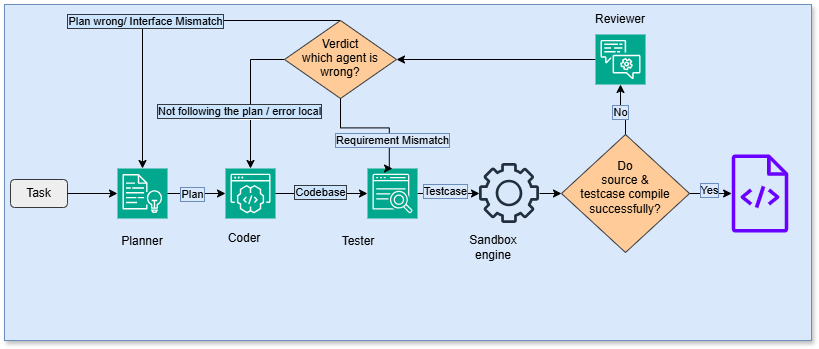

The diagram above was exported from draw.io. Its source (the exported page's mxGraphModel, read from the mxfile embedded in the PNG):
<mxGraphModel dx="1241" dy="677" grid="0" gridSize="10" guides="1" tooltips="1" connect="1" arrows="1" fold="1" page="1" pageScale="1" pageWidth="827" pageHeight="1169" math="0" shadow="0">
  <root>
    <mxCell id="0" />
    <mxCell id="1" parent="0" />
    <mxCell id="BPXZLuz7GghV5MjCyE3X-1" parent="1" style="whiteSpace=wrap;html=1;shadow=1;fillColor=#dae8fc;strokeColor=#6c8ebf;" value="" vertex="1">
      <mxGeometry height="336" width="807" x="6" y="16" as="geometry" />
    </mxCell>
    <mxCell id="8NWpcSzs6ABLfV8tg3pB-1" parent="1" style="sketch=0;points=[[0,0,0],[0.25,0,0],[0.5,0,0],[0.75,0,0],[1,0,0],[0,1,0],[0.25,1,0],[0.5,1,0],[0.75,1,0],[1,1,0],[0,0.25,0],[0,0.5,0],[0,0.75,0],[1,0.25,0],[1,0.5,0],[1,0.75,0]];outlineConnect=0;fontColor=#232F3E;fillColor=#01A88D;strokeColor=#ffffff;dashed=0;verticalLabelPosition=bottom;verticalAlign=top;align=center;html=1;fontSize=12;fontStyle=0;aspect=fixed;shape=mxgraph.aws4.resourceIcon;resIcon=mxgraph.aws4.comprehend;" value="" vertex="1">
      <mxGeometry height="50" width="50" x="119" y="180" as="geometry" />
    </mxCell>
    <mxCell id="Cza-6C5UVnyyo5E2w-tp-7" edge="1" parent="1" source="8NWpcSzs6ABLfV8tg3pB-3" style="edgeStyle=orthogonalEdgeStyle;rounded=0;orthogonalLoop=1;jettySize=auto;html=1;exitX=1;exitY=0.5;exitDx=0;exitDy=0;exitPerimeter=0;" target="Cza-6C5UVnyyo5E2w-tp-11">
      <mxGeometry relative="1" as="geometry">
        <mxPoint x="460" y="205" as="targetPoint" />
      </mxGeometry>
    </mxCell>
    <mxCell id="Cza-6C5UVnyyo5E2w-tp-39" connectable="0" parent="Cza-6C5UVnyyo5E2w-tp-7" style="edgeLabel;html=1;align=center;verticalAlign=middle;resizable=0;points=[];labelBackgroundColor=#dae8fc;labelBorderColor=#6c8ebf;" value="Testcase" vertex="1">
      <mxGeometry relative="1" x="-0.0732" y="2" as="geometry">
        <mxPoint x="-2" y="-1" as="offset" />
      </mxGeometry>
    </mxCell>
    <mxCell id="8NWpcSzs6ABLfV8tg3pB-3" parent="1" style="sketch=0;points=[[0,0,0],[0.25,0,0],[0.5,0,0],[0.75,0,0],[1,0,0],[0,1,0],[0.25,1,0],[0.5,1,0],[0.75,1,0],[1,1,0],[0,0.25,0],[0,0.5,0],[0,0.75,0],[1,0.25,0],[1,0.5,0],[1,0.75,0]];outlineConnect=0;fontColor=#232F3E;fillColor=#01A88D;strokeColor=#ffffff;dashed=0;verticalLabelPosition=bottom;verticalAlign=top;align=center;html=1;fontSize=12;fontStyle=0;aspect=fixed;shape=mxgraph.aws4.resourceIcon;resIcon=mxgraph.aws4.kendra;" value="" vertex="1">
      <mxGeometry height="50" width="50" x="369" y="180" as="geometry" />
    </mxCell>
    <mxCell id="Cza-6C5UVnyyo5E2w-tp-14" edge="1" parent="1" source="8NWpcSzs6ABLfV8tg3pB-4" style="edgeStyle=orthogonalEdgeStyle;rounded=0;orthogonalLoop=1;jettySize=auto;html=1;exitX=0;exitY=0.5;exitDx=0;exitDy=0;exitPerimeter=0;entryX=1;entryY=0.5;entryDx=0;entryDy=0;" target="Cza-6C5UVnyyo5E2w-tp-13">
      <mxGeometry relative="1" as="geometry" />
    </mxCell>
    <mxCell id="8NWpcSzs6ABLfV8tg3pB-4" parent="1" style="sketch=0;points=[[0,0,0],[0.25,0,0],[0.5,0,0],[0.75,0,0],[1,0,0],[0,1,0],[0.25,1,0],[0.5,1,0],[0.75,1,0],[1,1,0],[0,0.25,0],[0,0.5,0],[0,0.75,0],[1,0.25,0],[1,0.5,0],[1,0.75,0]];outlineConnect=0;fontColor=#232F3E;fillColor=#01A88D;strokeColor=#ffffff;dashed=0;verticalLabelPosition=bottom;verticalAlign=top;align=center;html=1;fontSize=12;fontStyle=0;aspect=fixed;shape=mxgraph.aws4.resourceIcon;resIcon=mxgraph.aws4.lex;" value="" vertex="1">
      <mxGeometry height="50" width="50" x="597" y="46" as="geometry" />
    </mxCell>
    <mxCell id="8NWpcSzs6ABLfV8tg3pB-5" parent="1" style="sketch=0;points=[[0,0,0],[0.25,0,0],[0.5,0,0],[0.75,0,0],[1,0,0],[0,1,0],[0.25,1,0],[0.5,1,0],[0.75,1,0],[1,1,0],[0,0.25,0],[0,0.5,0],[0,0.75,0],[1,0.25,0],[1,0.5,0],[1,0.75,0]];outlineConnect=0;fontColor=#232F3E;fillColor=#01A88D;strokeColor=#ffffff;dashed=0;verticalLabelPosition=bottom;verticalAlign=top;align=center;html=1;fontSize=12;fontStyle=0;aspect=fixed;shape=mxgraph.aws4.resourceIcon;resIcon=mxgraph.aws4.codewhisperer;" value="" vertex="1">
      <mxGeometry height="50" width="50" x="227" y="180" as="geometry" />
    </mxCell>
    <mxCell id="8NWpcSzs6ABLfV8tg3pB-7" edge="1" parent="1" source="8NWpcSzs6ABLfV8tg3pB-1" style="edgeStyle=orthogonalEdgeStyle;rounded=0;orthogonalLoop=1;jettySize=auto;html=1;exitX=1;exitY=0.5;exitDx=0;exitDy=0;exitPerimeter=0;entryX=0;entryY=0.5;entryDx=0;entryDy=0;entryPerimeter=0;" target="8NWpcSzs6ABLfV8tg3pB-5">
      <mxGeometry relative="1" as="geometry" />
    </mxCell>
    <mxCell id="Cza-6C5UVnyyo5E2w-tp-37" connectable="0" parent="8NWpcSzs6ABLfV8tg3pB-7" style="edgeLabel;html=1;align=center;verticalAlign=middle;resizable=0;points=[];labelBackgroundColor=#dae8fc;labelBorderColor=#6c8ebf;" value="Plan" vertex="1">
      <mxGeometry relative="1" x="0.069" y="1" as="geometry">
        <mxPoint x="-7" y="1" as="offset" />
      </mxGeometry>
    </mxCell>
    <mxCell id="8NWpcSzs6ABLfV8tg3pB-9" edge="1" parent="1" source="8NWpcSzs6ABLfV8tg3pB-5" style="edgeStyle=orthogonalEdgeStyle;rounded=0;orthogonalLoop=1;jettySize=auto;html=1;exitX=1;exitY=0.5;exitDx=0;exitDy=0;exitPerimeter=0;entryX=0;entryY=0.5;entryDx=0;entryDy=0;entryPerimeter=0;" target="8NWpcSzs6ABLfV8tg3pB-3">
      <mxGeometry relative="1" as="geometry" />
    </mxCell>
    <mxCell id="Cza-6C5UVnyyo5E2w-tp-38" connectable="0" parent="8NWpcSzs6ABLfV8tg3pB-9" style="edgeLabel;html=1;align=center;verticalAlign=middle;resizable=0;points=[];labelBackgroundColor=#cce5ff;labelBorderColor=#36393d;" value="Codebase" vertex="1">
      <mxGeometry relative="1" x="-0.3448" y="2" as="geometry">
        <mxPoint x="14" as="offset" />
      </mxGeometry>
    </mxCell>
    <mxCell id="6chq9qCa3R_dSYYYeg60-2" parent="1" style="sketch=0;outlineConnect=0;dashed=0;verticalLabelPosition=bottom;verticalAlign=top;align=center;html=1;fontSize=12;fontStyle=0;aspect=fixed;pointerEvents=1;shape=mxgraph.aws4.source_code;strokeColor=#3700CC;fillColor=#6a00ff;fontColor=#ffffff;" value="" vertex="1">
      <mxGeometry height="78" width="57" x="733" y="166" as="geometry" />
    </mxCell>
    <mxCell id="Cza-6C5UVnyyo5E2w-tp-2" parent="1" style="text;html=1;whiteSpace=wrap;strokeColor=none;fillColor=none;align=center;verticalAlign=middle;rounded=0;" value="Coder" vertex="1">
      <mxGeometry height="30" width="60" x="216" y="235" as="geometry" />
    </mxCell>
    <mxCell id="Cza-6C5UVnyyo5E2w-tp-3" parent="1" style="text;html=1;whiteSpace=wrap;strokeColor=none;fillColor=none;align=center;verticalAlign=middle;rounded=0;" value="Planner" vertex="1">
      <mxGeometry height="30" width="60" x="114" y="238" as="geometry" />
    </mxCell>
    <mxCell id="Cza-6C5UVnyyo5E2w-tp-4" parent="1" style="text;html=1;whiteSpace=wrap;strokeColor=none;fillColor=none;align=center;verticalAlign=middle;rounded=0;" value="Tester" vertex="1">
      <mxGeometry height="30" width="60" x="330" y="238" as="geometry" />
    </mxCell>
    <mxCell id="Cza-6C5UVnyyo5E2w-tp-6" parent="1" style="text;html=1;whiteSpace=wrap;strokeColor=none;fillColor=none;align=center;verticalAlign=middle;rounded=0;" value="Reviewer" vertex="1">
      <mxGeometry height="30" width="60" x="592" y="16" as="geometry" />
    </mxCell>
    <mxCell id="Cza-6C5UVnyyo5E2w-tp-31" edge="1" parent="1" source="Cza-6C5UVnyyo5E2w-tp-11" style="edgeStyle=orthogonalEdgeStyle;rounded=0;orthogonalLoop=1;jettySize=auto;html=1;entryX=0;entryY=0.5;entryDx=0;entryDy=0;" target="Cza-6C5UVnyyo5E2w-tp-30">
      <mxGeometry relative="1" as="geometry" />
    </mxCell>
    <mxCell id="Cza-6C5UVnyyo5E2w-tp-11" parent="1" style="sketch=0;outlineConnect=0;fontColor=#232F3E;gradientColor=none;fillColor=#232F3D;strokeColor=none;dashed=0;verticalLabelPosition=bottom;verticalAlign=top;align=center;html=1;fontSize=12;fontStyle=0;aspect=fixed;pointerEvents=1;shape=mxgraph.aws4.gear;" value="" vertex="1">
      <mxGeometry height="60" width="60" x="481" y="175" as="geometry" />
    </mxCell>
    <mxCell id="Cza-6C5UVnyyo5E2w-tp-12" parent="1" style="text;html=1;whiteSpace=wrap;strokeColor=none;fillColor=none;align=center;verticalAlign=middle;rounded=0;" value="Sandbox engine" vertex="1">
      <mxGeometry height="30" width="60" x="465" y="244" as="geometry" />
    </mxCell>
    <mxCell id="Cza-6C5UVnyyo5E2w-tp-15" edge="1" parent="1" source="Cza-6C5UVnyyo5E2w-tp-13" style="edgeStyle=orthogonalEdgeStyle;rounded=0;orthogonalLoop=1;jettySize=auto;html=1;exitX=0;exitY=0.5;exitDx=0;exitDy=0;entryX=0.5;entryY=0;entryDx=0;entryDy=0;entryPerimeter=0;" target="8NWpcSzs6ABLfV8tg3pB-5">
      <mxGeometry relative="1" as="geometry">
        <mxPoint x="87.60000610351562" y="80" as="targetPoint" />
      </mxGeometry>
    </mxCell>
    <mxCell id="Cza-6C5UVnyyo5E2w-tp-26" connectable="0" parent="Cza-6C5UVnyyo5E2w-tp-15" style="edgeLabel;html=1;align=center;verticalAlign=middle;resizable=0;points=[];" value="Text" vertex="1">
      <mxGeometry relative="1" x="0.2196" y="-2" as="geometry">
        <mxPoint as="offset" />
      </mxGeometry>
    </mxCell>
    <mxCell id="Cza-6C5UVnyyo5E2w-tp-27" connectable="0" parent="Cza-6C5UVnyyo5E2w-tp-15" style="edgeLabel;html=1;align=center;verticalAlign=middle;resizable=0;points=[];labelBackgroundColor=#cce5ff;labelBorderColor=#36393d;" value="Not following the plan / error local" vertex="1">
      <mxGeometry relative="1" x="0.2056" y="-4" as="geometry">
        <mxPoint x="-8" y="-1" as="offset" />
      </mxGeometry>
    </mxCell>
    <mxCell id="Cza-6C5UVnyyo5E2w-tp-18" edge="1" parent="1" source="Cza-6C5UVnyyo5E2w-tp-13" style="edgeStyle=orthogonalEdgeStyle;rounded=0;orthogonalLoop=1;jettySize=auto;html=1;exitX=0.5;exitY=0;exitDx=0;exitDy=0;entryX=0.5;entryY=0;entryDx=0;entryDy=0;entryPerimeter=0;" target="8NWpcSzs6ABLfV8tg3pB-1">
      <mxGeometry relative="1" as="geometry">
        <Array as="points">
          <mxPoint x="144" y="32" />
        </Array>
        <mxPoint x="85.2" y="40.2" as="targetPoint" />
      </mxGeometry>
    </mxCell>
    <mxCell id="Cza-6C5UVnyyo5E2w-tp-25" connectable="0" parent="Cza-6C5UVnyyo5E2w-tp-18" style="edgeLabel;html=1;align=center;verticalAlign=middle;resizable=0;points=[];labelBackgroundColor=#cce5ff;labelBorderColor=#36393d;" value="Plan wrong/ Interface Mismatch" vertex="1">
      <mxGeometry relative="1" x="0.0867" as="geometry">
        <mxPoint x="-8" as="offset" />
      </mxGeometry>
    </mxCell>
    <mxCell id="Cza-6C5UVnyyo5E2w-tp-13" parent="1" style="rhombus;whiteSpace=wrap;html=1;shapeInside=1;fillColor=#ffcc99;strokeColor=#36393d;" value="Verdict which agent is wrong?" vertex="1">
      <mxGeometry height="78" width="112" x="286" y="32" as="geometry" />
    </mxCell>
    <mxCell id="Cza-6C5UVnyyo5E2w-tp-22" edge="1" parent="1" source="Cza-6C5UVnyyo5E2w-tp-13" style="edgeStyle=orthogonalEdgeStyle;rounded=0;orthogonalLoop=1;jettySize=auto;html=1;exitX=0.5;exitY=1;exitDx=0;exitDy=0;entryX=0.5;entryY=0;entryDx=0;entryDy=0;entryPerimeter=0;" target="8NWpcSzs6ABLfV8tg3pB-3">
      <mxGeometry relative="1" as="geometry">
        <Array as="points">
          <mxPoint x="342" y="139.4" />
          <mxPoint x="390.8" y="139.4" />
          <mxPoint x="390.8" y="180" />
        </Array>
      </mxGeometry>
    </mxCell>
    <mxCell id="Cza-6C5UVnyyo5E2w-tp-28" connectable="0" parent="Cza-6C5UVnyyo5E2w-tp-22" style="edgeLabel;html=1;align=center;verticalAlign=middle;resizable=0;points=[];labelBackgroundColor=#dae8fc;labelBorderColor=#6c8ebf;" value="Requirement Mismatch" vertex="1">
      <mxGeometry relative="1" x="-0.4273" y="1" as="geometry">
        <mxPoint x="46" y="13" as="offset" />
      </mxGeometry>
    </mxCell>
    <mxCell id="Cza-6C5UVnyyo5E2w-tp-23" parent="1" style="rounded=1;whiteSpace=wrap;html=1;fillColor=#eeeeee;strokeColor=#36393d;" value="Task" vertex="1">
      <mxGeometry height="28" width="57" x="12" y="191" as="geometry" />
    </mxCell>
    <mxCell id="Cza-6C5UVnyyo5E2w-tp-24" edge="1" parent="1" source="Cza-6C5UVnyyo5E2w-tp-23" style="edgeStyle=orthogonalEdgeStyle;rounded=0;orthogonalLoop=1;jettySize=auto;html=1;entryX=0;entryY=0.5;entryDx=0;entryDy=0;entryPerimeter=0;" target="8NWpcSzs6ABLfV8tg3pB-1">
      <mxGeometry relative="1" as="geometry" />
    </mxCell>
    <mxCell id="Cza-6C5UVnyyo5E2w-tp-35" edge="1" parent="1" source="Cza-6C5UVnyyo5E2w-tp-30" style="edgeStyle=orthogonalEdgeStyle;rounded=0;orthogonalLoop=1;jettySize=auto;html=1;exitX=1;exitY=0.5;exitDx=0;exitDy=0;" target="6chq9qCa3R_dSYYYeg60-2">
      <mxGeometry relative="1" as="geometry" />
    </mxCell>
    <mxCell id="Cza-6C5UVnyyo5E2w-tp-36" connectable="0" parent="Cza-6C5UVnyyo5E2w-tp-35" style="edgeLabel;html=1;align=center;verticalAlign=middle;resizable=0;points=[];labelBackgroundColor=#dae8fc;labelBorderColor=#6c8ebf;" value="Yes" vertex="1">
      <mxGeometry relative="1" x="-0.0982" y="4" as="geometry">
        <mxPoint as="offset" />
      </mxGeometry>
    </mxCell>
    <mxCell id="Cza-6C5UVnyyo5E2w-tp-30" parent="1" style="rhombus;whiteSpace=wrap;html=1;shapeInside=1;fillColor=#ffcc99;strokeColor=#36393d;" value="Do source &amp;amp; testcase compile successfully?" vertex="1">
      <mxGeometry height="118" width="128" x="563" y="146" as="geometry" />
    </mxCell>
    <mxCell id="Cza-6C5UVnyyo5E2w-tp-33" edge="1" parent="1" source="Cza-6C5UVnyyo5E2w-tp-30" style="edgeStyle=orthogonalEdgeStyle;rounded=0;orthogonalLoop=1;jettySize=auto;html=1;exitX=0.5;exitY=0;exitDx=0;exitDy=0;entryX=0.5;entryY=1;entryDx=0;entryDy=0;entryPerimeter=0;" target="8NWpcSzs6ABLfV8tg3pB-4">
      <mxGeometry relative="1" as="geometry" />
    </mxCell>
    <mxCell id="Cza-6C5UVnyyo5E2w-tp-34" connectable="0" parent="Cza-6C5UVnyyo5E2w-tp-33" style="edgeLabel;html=1;align=center;verticalAlign=middle;resizable=0;points=[];labelBackgroundColor=#dae8fc;labelBorderColor=#6c8ebf;" value="No" vertex="1">
      <mxGeometry relative="1" x="0.0909" y="2" as="geometry">
        <mxPoint x="1" y="2" as="offset" />
      </mxGeometry>
    </mxCell>
  </root>
</mxGraphModel>